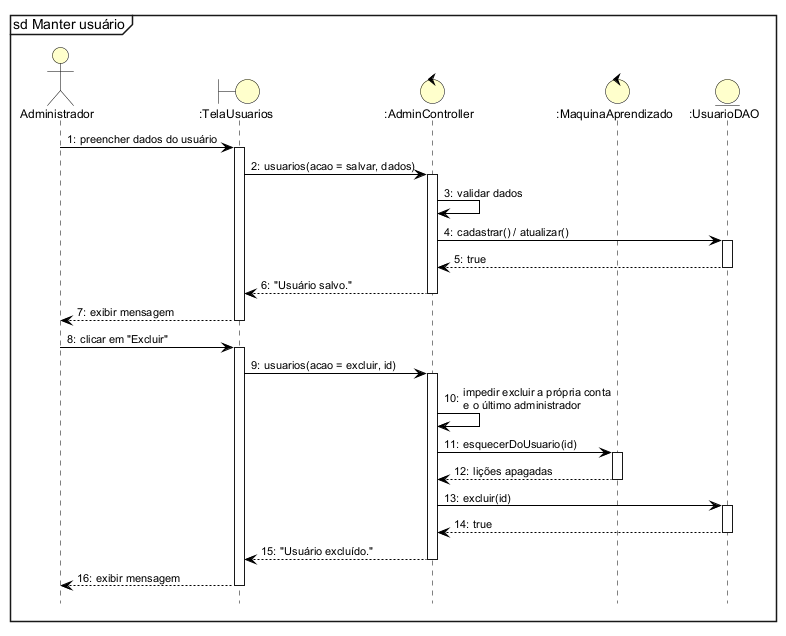

The diagram above was rendered by PlantUML. Its source (embedded in the PNG):
@startuml
!include estilo.iuml
mainframe sd Manter usuário
autonumber "0:"
hide footbox

actor Administrador as A
boundary ":TelaUsuarios" as T
control ":AdminController" as C
control ":MaquinaAprendizado" as M
entity ":UsuarioDAO" as D
A -> T ++ : preencher dados do usuário
T -> C ++ : usuarios(acao = salvar, dados)
C -> C : validar dados
C -> D ++ : cadastrar() / atualizar()
D --> C -- : true
C --> T -- : "Usuário salvo."
T --> A -- : exibir mensagem
A -> T ++ : clicar em "Excluir"
T -> C ++ : usuarios(acao = excluir, id)
C -> C : impedir excluir a própria conta\ne o último administrador
C -> M ++ : esquecerDoUsuario(id)
M --> C -- : lições apagadas
C -> D ++ : excluir(id)
D --> C -- : true
C --> T -- : "Usuário excluído."
T --> A -- : exibir mensagem
@enduml